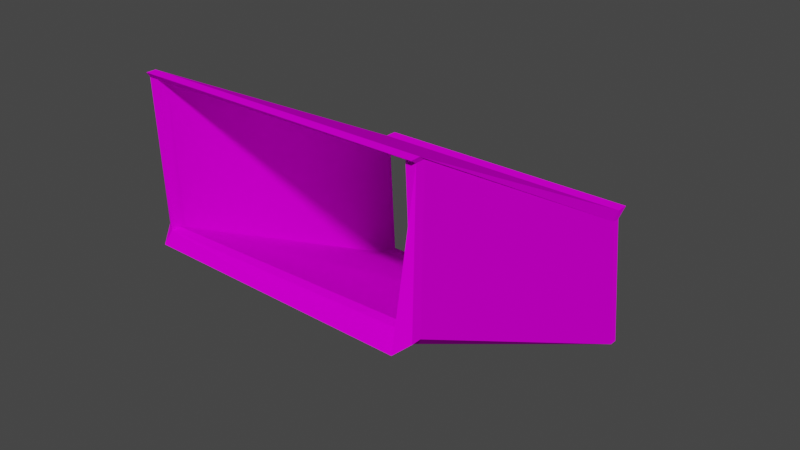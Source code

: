 # Source: cavetodown.blend  (saved by Blender 2.93.20; exported with 4.5.12 LTS)
import bpy
from mathutils import Matrix  # noqa: F401  (used for matrix-valued properties, if any)

bpy.ops.wm.read_factory_settings(use_empty=True)
scene = bpy.context.scene
scene.name = 'Scene'

# ---- collections
col_collection = bpy.data.collections.new('Collection'); scene.collection.children.link(col_collection)

# ---- images (referenced by path relative to the original .blend; pixels are not part of the script)
import os
ASSET_DIR = os.environ.get("B2B_ASSET_DIR", "")  # directory of the original .blend (textures are referenced by path, not embedded)
HERE = os.path.dirname(os.path.abspath(__file__))  # packed textures are extracted next to this script under _unpacked/

def load_image(name, relpath, width, height, colorspace="sRGB"):
    """Load a texture the original file referenced (path relative to the .blend, or extracted next to this script)."""
    p = next((c for c in (os.path.join(HERE, relpath), os.path.join(ASSET_DIR, relpath)) if relpath and os.path.exists(c)), "")
    if p:
        img = bpy.data.images.load(p, check_existing=True)
        img.name = name
    else:  # same state as the original file: an image datablock whose file is absent (Cycles renders it pink)
        img = bpy.data.images.new(name, width, height)
        img.source = "FILE"
        img.filepath = "//" + (relpath or name)
    img.colorspace_settings.name = colorspace
    return img
img_greentodirt_png_004 = load_image('greentodirt.png.004', 'greentodirt.png', 1024, 1024, 'sRGB')

# ---- materials (node trees are filled in below, after node groups)
mat_material_011 = bpy.data.materials.new('Material.011')
mat_material_011.use_transparent_shadow = False

# ---- material node trees
mat_material_011.use_nodes = True; mat_material_011.node_tree.nodes.clear()
_N = mat_material_011.node_tree.nodes; _L = mat_material_011.node_tree.links
n0 = _N.new('ShaderNodeBsdfPrincipled'); n0.name = 'Principled BSDF'; n0.location = (10, 300)
n0.distribution = 'GGX'
n0.subsurface_method = 'BURLEY'
n0.inputs[2].default_value = 1.0
n0.inputs[3].default_value = 1.45
n0.inputs[13].default_value = 0.0
n0.inputs[27].default_value = (0.0, 0.0, 0.0, 1.0)
n0.inputs[28].default_value = 1.0
n1 = _N.new('ShaderNodeOutputMaterial'); n1.name = 'Material Output'; n1.location = (300, 300)
n2 = _N.new('ShaderNodeTexImage'); n2.name = 'Image Texture'; n2.location = (-280, 280)
n2.image = img_greentodirt_png_004
_L.new(n0.outputs[0], n1.inputs[0])
_L.new(n2.outputs[0], n0.inputs[0])
n1.is_active_output = True

# ---- world
world_world = bpy.data.worlds.new('World'); scene.world = world_world
world_world.use_nodes = True; world_world.node_tree.nodes.clear()
_N = world_world.node_tree.nodes; _L = world_world.node_tree.links
n0 = _N.new('ShaderNodeOutputWorld'); n0.name = 'World Output'; n0.location = (300, 300)
n1 = _N.new('ShaderNodeBackground'); n1.name = 'Background'; n1.location = (10, 300)
n1.inputs[0].default_value = (0.05088, 0.05088, 0.05088, 1.0)
_L.new(n1.outputs[0], n0.inputs[0])
n0.is_active_output = True
world_world.color = (0.05088, 0.05088, 0.05088)
world_world.use_sun_shadow = False
world_world.sun_shadow_jitter_overblur = 0.0

# ---- meshes
me_cube_016 = bpy.data.meshes.new('Cube.016')
me_cube_016.from_pydata([(-1.135, -1.345, 22.5), (-1.123, -1.386, 23.09), (-1.112, 0.5554, 22.2), (-1.1, 0.5685, 23.33), (0.8649, -1.332, 22.94), (0.8767, -1.386, 23.09), (0.8884, 0.5736, 20.99), (0.9002, 0.5685, 23.33), (-1.117, -0.9551, -2.233), (-1.09, 0.5547, 22.25), (-1.124, 0.9305, -2.754), (-1.048, -0.9182, -4.711), (-1.066, -1.345, 22.5), (-1.111, 0.9556, -2.738), (0.7975, -1.332, 22.94), (0.8557, -0.972, -5.142), (0.7661, 0.5736, 20.99), (0.8684, 0.9556, -2.738), (0.9434, -1.048, -3.465), (0.9427, 0.9687, -3.169), (0.83, -0.9242, -2.979), (-1.045, -0.9874, -3.123), (-1.091, 0.9073, -2.748), (0.8364, 0.951, -0.8057), (-1.099, 0.6354, 24.54), (-1.111, 0.5972, 22.95), (-1.089, 0.5964, 23.0), (0.901, 0.6354, 24.54), (0.8892, 0.6154, 21.75), (-1.123, 0.9722, -1.996), (-1.097, 1.028, -1.404), (0.7669, 0.6154, 21.75), (0.8372, 0.9928, -0.04757), (0.8825, 1.028, -1.404), (0.9435, 1.01, -2.411), (-1.09, 0.949, -1.99), (-1.135, -1.397, 21.57), (-1.123, -1.437, 22.17), (0.8767, -1.437, 22.17), (0.8649, -1.384, 22.02), (0.7975, -1.384, 22.02), (-1.117, -1.006, -3.16), (-1.067, -1.039, -6.905), (-1.066, -1.397, 21.57), (0.8372, -1.093, -7.336), (0.9434, -1.099, -4.392), (0.83, -0.9753, -3.906), (-1.045, -1.038, -4.05)], [], [(0, 1, 3, 2), (19, 17, 33, 34), (6, 7, 5, 4), (11, 15, 44, 42), (2, 9, 16, 6, 4, 14, 12, 0), (7, 3, 1, 5), (8, 0, 2, 10), (23, 16, 31, 32), (13, 22, 9, 12, 21, 11), (18, 4, 39, 45), (10, 13, 11, 8), (9, 2, 0, 12), (15, 20, 14, 16, 23, 17), (6, 19, 34, 28), (19, 6, 4, 18), (20, 21, 47, 46), (17, 19, 18, 15), (6, 16, 14, 4), (11, 21, 22, 13), (2, 3, 24, 25), (17, 23, 20, 15), (4, 5, 38, 39), (13, 17, 15, 11), (23, 22, 21, 20), (25, 24, 27, 28, 31, 26), (29, 25, 26, 35, 30), (33, 32, 31, 28, 34), (30, 35, 32, 33), (13, 10, 29, 30), (16, 9, 26, 31), (22, 23, 32, 35), (3, 7, 27, 24), (17, 13, 30, 33), (9, 22, 35, 26), (7, 6, 28, 27), (10, 2, 25, 29), (39, 38, 37, 36, 43, 40), (42, 47, 43, 36, 41), (45, 39, 40, 46, 44), (44, 46, 47, 42), (8, 11, 42, 41), (0, 8, 41, 36), (5, 1, 37, 38), (15, 18, 45, 44), (1, 0, 36, 37), (21, 12, 43, 47), (14, 20, 46, 40), (12, 14, 40, 43)])
_uv = me_cube_016.uv_layers.new(name='UVMap')
_uv.uv.foreach_set('vector', [0.4528, 0.3112, 0.5472, 0.3112, 0.5472, 0.4056, 0.4528, 0.4056, 0.4528, 0.5, 0.3584, 0.5, 0.3584, 0.5, 0.4528, 0.5, 0.4528, 0.5, 0.5472, 0.5, 0.5472, 0.5944, 0.4528, 0.5944, 0.3584, 0.5944, 0.4528, 0.5944, 0.4528, 0.5944, 0.3584, 0.5944, 0.3584, 0.5, 0.4056, 0.5, 0.4292, 0.5, 0.4528, 0.5, 0.4528, 0.5944, 0.4056, 0.5944, 0.382, 0.5944, 0.3584, 0.5944, 0.5472, 0.5, 0.6416, 0.5, 0.6416, 0.5944, 0.5472, 0.5944, 0.4528, 0.3112, 0.5472, 0.3112, 0.5472, 0.4056, 0.4528, 0.4056, 0.5, 0.4056, 0.5472, 0.4056, 0.5472, 0.4056, 0.5, 0.4056, 0.4528, 0.5, 0.5, 0.5, 0.5472, 0.5, 0.5472, 0.5944, 0.5, 0.5944, 0.4528, 0.5944, 0.4528, 0.5944, 0.5472, 0.5944, 0.5472, 0.5944, 0.4528, 0.5944, 0.3584, 0.5, 0.4528, 0.5, 0.4528, 0.5944, 0.3584, 0.5944, 0.5472, 0.5, 0.6416, 0.5, 0.6416, 0.5944, 0.5472, 0.5944, 0.4528, 0.3112, 0.5, 0.3112, 0.5472, 0.3112, 0.5472, 0.4056, 0.5, 0.4056, 0.4528, 0.4056, 0.5472, 0.5, 0.4528, 0.5, 0.4528, 0.5, 0.5472, 0.5, 0.4528, 0.5, 0.5472, 0.5, 0.5472, 0.5944, 0.4528, 0.5944, 0.5472, 0.5944, 0.6416, 0.5944, 0.6416, 0.5944, 0.5472, 0.5944, 0.3584, 0.5, 0.4528, 0.5, 0.4528, 0.5944, 0.3584, 0.5944, 0.5472, 0.5, 0.6416, 0.5, 0.6416, 0.5944, 0.5472, 0.5944, 0.4528, 0.3112, 0.5472, 0.3112, 0.5472, 0.4056, 0.4528, 0.4056, 0.4528, 0.4056, 0.5472, 0.4056, 0.5472, 0.4056, 0.4528, 0.4056, 0.4528, 0.5, 0.5472, 0.5, 0.5472, 0.5944, 0.4528, 0.5944, 0.4528, 0.5944, 0.5472, 0.5944, 0.5472, 0.5944, 0.4528, 0.5944, 0.3584, 0.5, 0.4528, 0.5, 0.4528, 0.5944, 0.3584, 0.5944, 0.5472, 0.5, 0.6416, 0.5, 0.6416, 0.5944, 0.5472, 0.5944, 0.4528, 0.4056, 0.5472, 0.4056, 0.5472, 0.5, 0.4528, 0.5, 0.4528, 0.4764, 0.4528, 0.4528, 0.4528, 0.4056, 0.5472, 0.4056, 0.5472, 0.5, 0.5, 0.5, 0.4528, 0.5, 0.4528, 0.4056, 0.5, 0.4056, 0.5472, 0.4056, 0.5472, 0.5, 0.4528, 0.5, 0.4528, 0.4056, 0.5472, 0.4056, 0.5472, 0.5, 0.4528, 0.5, 0.4528, 0.5, 0.3584, 0.5, 0.3584, 0.5, 0.4528, 0.5, 0.4292, 0.5, 0.4056, 0.5, 0.4056, 0.5, 0.4292, 0.5, 0.6416, 0.5, 0.5472, 0.5, 0.5472, 0.5, 0.6416, 0.5, 0.6416, 0.5, 0.5472, 0.5, 0.5472, 0.5, 0.6416, 0.5, 0.4528, 0.5, 0.3584, 0.5, 0.3584, 0.5, 0.4528, 0.5, 0.5472, 0.5, 0.5, 0.5, 0.5, 0.5, 0.5472, 0.5, 0.5472, 0.5, 0.4528, 0.5, 0.4528, 0.5, 0.5472, 0.5, 0.4528, 0.4056, 0.5472, 0.4056, 0.5472, 0.4056, 0.4528, 0.4056, 0.4528, 0.5944, 0.5472, 0.5944, 0.5472, 0.6888, 0.4528, 0.6888, 0.4528, 0.6652, 0.4528, 0.6416, 0.4528, 0.5944, 0.5, 0.5944, 0.5472, 0.5944, 0.5472, 0.6888, 0.4528, 0.6888, 0.4528, 0.5944, 0.5472, 0.5944, 0.5472, 0.6888, 0.5, 0.6888, 0.4528, 0.6888, 0.4528, 0.5944, 0.5472, 0.5944, 0.5472, 0.6888, 0.4528, 0.6888, 0.3584, 0.5944, 0.4528, 0.5944, 0.4528, 0.5944, 0.3584, 0.5944, 0.5472, 0.3112, 0.4528, 0.3112, 0.4528, 0.3112, 0.5472, 0.3112, 0.5472, 0.5944, 0.6416, 0.5944, 0.6416, 0.5944, 0.5472, 0.5944, 0.3584, 0.5944, 0.4528, 0.5944, 0.4528, 0.5944, 0.3584, 0.5944, 0.5472, 0.3112, 0.4528, 0.3112, 0.4528, 0.3112, 0.5472, 0.3112, 0.5, 0.5944, 0.5472, 0.5944, 0.5472, 0.5944, 0.5, 0.5944, 0.5472, 0.3112, 0.5, 0.3112, 0.5, 0.3112, 0.5472, 0.3112, 0.382, 0.5944, 0.4056, 0.5944, 0.4056, 0.5944, 0.382, 0.5944])
me_cube_016.materials.append(mat_material_011)
me_cube_016.use_remesh_fix_poles = True
me_cube_016.use_remesh_preserve_attributes = False
me_cube_016.use_mirror_vertex_groups = False
me_cube_016.update()

# ---- objects
ob_cube_003 = bpy.data.objects.new('Cube.003', me_cube_016)

# ---- transforms, parenting, visibility, modifiers, constraints
ob_cube_003.location = (3.364, 1.907, 16.87)
ob_cube_003.rotation_euler = (-0.4821, -0.0, 0.0)
ob_cube_003.scale = (29.16, 34.7, 1.0)
ob_cube_003.lineart.crease_threshold = 0.0

# ---- collection membership
col_collection.objects.link(ob_cube_003)

# ---- scene / render settings (as saved in the file)
scene.frame_start = 1; scene.frame_end = 250; scene.frame_set(1)
scene.render.engine = 'BLENDER_EEVEE_NEXT'
scene.cycles.use_denoising = False
scene.cycles.samples = 128
scene.cycles.sampling_pattern = 'TABULATED_SOBOL'
scene.cycles.use_adaptive_sampling = False
scene.cycles.use_light_tree = False
scene.view_settings.view_transform = 'Filmic'
bpy.context.view_layer.update()

# ---- added for rendering (the .blend has no active camera and no usable light): camera, sun
cam_auto = bpy.data.cameras.new('AutoCamera')
cam_auto.lens = 50.0
cam_auto.sensor_width = 36.0
cam_auto.clip_end = 2085.05
ob_auto_camera = bpy.data.objects.new('AutoCamera', cam_auto)
scene.collection.objects.link(ob_auto_camera)
ob_auto_camera.location = (119.377, -142.959, 122.827)
ob_auto_camera.rotation_euler = (1.09748, -7.21219e-08, 0.694738)
scene.camera = ob_auto_camera
light_auto_sun = bpy.data.lights.new('AutoSun', 'SUN')
light_auto_sun.energy = 3.0
light_auto_sun.angle = 0.0523599
ob_auto_sun = bpy.data.objects.new('AutoSun', light_auto_sun)
scene.collection.objects.link(ob_auto_sun)
ob_auto_sun.rotation_euler = (0.872665, 0.174533, 0.523599)
bpy.context.view_layer.update()
